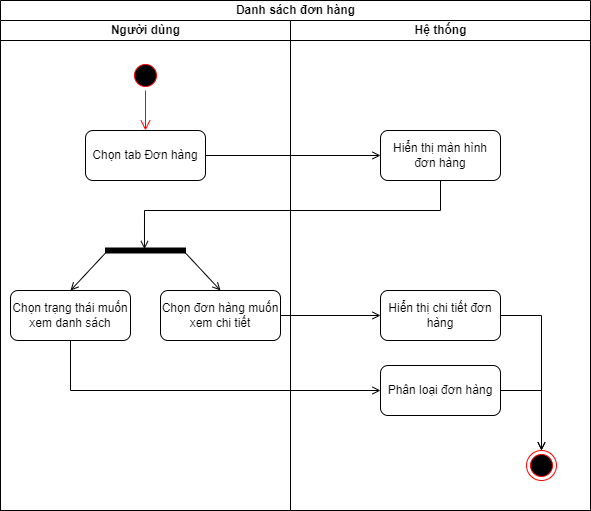

The diagram above was exported from draw.io. Its source (the exported page's mxGraphModel, read from the mxfile embedded in the PNG):
<mxGraphModel dx="1050" dy="581" grid="1" gridSize="10" guides="1" tooltips="1" connect="1" arrows="1" fold="1" page="1" pageScale="1" pageWidth="827" pageHeight="1169" math="0" shadow="0">
  <root>
    <mxCell id="0" />
    <mxCell id="1" parent="0" />
    <mxCell id="a6GpA3EKrNRtPvDCdjvx-1" value="Danh sách đơn hàng" style="swimlane;childLayout=stackLayout;resizeParent=1;resizeParentMax=0;startSize=20;html=1;" parent="1" vertex="1">
      <mxGeometry x="234" y="70" width="590" height="510" as="geometry" />
    </mxCell>
    <mxCell id="a6GpA3EKrNRtPvDCdjvx-2" value="Người dùng" style="swimlane;startSize=20;html=1;" parent="a6GpA3EKrNRtPvDCdjvx-1" vertex="1">
      <mxGeometry y="20" width="290" height="490" as="geometry" />
    </mxCell>
    <mxCell id="a6GpA3EKrNRtPvDCdjvx-5" value="" style="ellipse;html=1;shape=startState;fillColor=#000000;strokeColor=#ff0000;" parent="a6GpA3EKrNRtPvDCdjvx-2" vertex="1">
      <mxGeometry x="130" y="40" width="30" height="30" as="geometry" />
    </mxCell>
    <mxCell id="a6GpA3EKrNRtPvDCdjvx-6" value="" style="edgeStyle=orthogonalEdgeStyle;html=1;verticalAlign=bottom;endArrow=open;endSize=8;strokeColor=#ff0000;rounded=0;entryX=0.5;entryY=0;entryDx=0;entryDy=0;" parent="a6GpA3EKrNRtPvDCdjvx-2" source="a6GpA3EKrNRtPvDCdjvx-5" target="a6GpA3EKrNRtPvDCdjvx-7" edge="1">
      <mxGeometry relative="1" as="geometry">
        <mxPoint x="145" y="110" as="targetPoint" />
      </mxGeometry>
    </mxCell>
    <mxCell id="a6GpA3EKrNRtPvDCdjvx-7" value="Chọn tab Đơn hàng" style="rounded=1;whiteSpace=wrap;html=1;" parent="a6GpA3EKrNRtPvDCdjvx-2" vertex="1">
      <mxGeometry x="85" y="110" width="120" height="50" as="geometry" />
    </mxCell>
    <mxCell id="a6GpA3EKrNRtPvDCdjvx-18" style="edgeStyle=none;rounded=0;orthogonalLoop=1;jettySize=auto;html=1;entryX=0.5;entryY=0;entryDx=0;entryDy=0;endArrow=open;endFill=0;" parent="a6GpA3EKrNRtPvDCdjvx-2" source="a6GpA3EKrNRtPvDCdjvx-14" target="a6GpA3EKrNRtPvDCdjvx-17" edge="1">
      <mxGeometry relative="1" as="geometry" />
    </mxCell>
    <mxCell id="a6GpA3EKrNRtPvDCdjvx-20" style="edgeStyle=none;rounded=0;orthogonalLoop=1;jettySize=auto;html=1;entryX=0.5;entryY=0;entryDx=0;entryDy=0;endArrow=open;endFill=0;" parent="a6GpA3EKrNRtPvDCdjvx-2" source="a6GpA3EKrNRtPvDCdjvx-14" target="a6GpA3EKrNRtPvDCdjvx-19" edge="1">
      <mxGeometry relative="1" as="geometry" />
    </mxCell>
    <mxCell id="a6GpA3EKrNRtPvDCdjvx-14" value="" style="html=1;points=[];perimeter=orthogonalPerimeter;fillColor=strokeColor;rotation=90;" parent="a6GpA3EKrNRtPvDCdjvx-2" vertex="1">
      <mxGeometry x="142.5" y="190" width="5" height="80" as="geometry" />
    </mxCell>
    <mxCell id="a6GpA3EKrNRtPvDCdjvx-17" value="Chọn trạng thái muốn xem danh sách" style="rounded=1;whiteSpace=wrap;html=1;" parent="a6GpA3EKrNRtPvDCdjvx-2" vertex="1">
      <mxGeometry x="10" y="270" width="120" height="50" as="geometry" />
    </mxCell>
    <mxCell id="a6GpA3EKrNRtPvDCdjvx-19" value="Chọn đơn hàng muốn xem chi tiết" style="rounded=1;whiteSpace=wrap;html=1;" parent="a6GpA3EKrNRtPvDCdjvx-2" vertex="1">
      <mxGeometry x="160" y="270" width="120" height="50" as="geometry" />
    </mxCell>
    <mxCell id="a6GpA3EKrNRtPvDCdjvx-3" value="Hệ thống" style="swimlane;startSize=20;html=1;" parent="a6GpA3EKrNRtPvDCdjvx-1" vertex="1">
      <mxGeometry x="290" y="20" width="300" height="490" as="geometry" />
    </mxCell>
    <mxCell id="a6GpA3EKrNRtPvDCdjvx-8" value="Hiển thị màn hình đơn hàng" style="rounded=1;whiteSpace=wrap;html=1;" parent="a6GpA3EKrNRtPvDCdjvx-3" vertex="1">
      <mxGeometry x="90" y="110" width="120" height="50" as="geometry" />
    </mxCell>
    <mxCell id="a6GpA3EKrNRtPvDCdjvx-26" style="edgeStyle=orthogonalEdgeStyle;rounded=0;orthogonalLoop=1;jettySize=auto;html=1;entryX=0.5;entryY=0;entryDx=0;entryDy=0;endArrow=open;endFill=0;" parent="a6GpA3EKrNRtPvDCdjvx-3" source="a6GpA3EKrNRtPvDCdjvx-21" target="a6GpA3EKrNRtPvDCdjvx-25" edge="1">
      <mxGeometry relative="1" as="geometry" />
    </mxCell>
    <mxCell id="a6GpA3EKrNRtPvDCdjvx-21" value="Hiển thị chi tiết đơn hàng" style="rounded=1;whiteSpace=wrap;html=1;" parent="a6GpA3EKrNRtPvDCdjvx-3" vertex="1">
      <mxGeometry x="90" y="270" width="120" height="50" as="geometry" />
    </mxCell>
    <mxCell id="a6GpA3EKrNRtPvDCdjvx-27" style="edgeStyle=orthogonalEdgeStyle;rounded=0;orthogonalLoop=1;jettySize=auto;html=1;entryX=0.5;entryY=0;entryDx=0;entryDy=0;endArrow=open;endFill=0;" parent="a6GpA3EKrNRtPvDCdjvx-3" source="a6GpA3EKrNRtPvDCdjvx-23" target="a6GpA3EKrNRtPvDCdjvx-25" edge="1">
      <mxGeometry relative="1" as="geometry" />
    </mxCell>
    <mxCell id="a6GpA3EKrNRtPvDCdjvx-23" value="Phân loại đơn hàng" style="rounded=1;whiteSpace=wrap;html=1;" parent="a6GpA3EKrNRtPvDCdjvx-3" vertex="1">
      <mxGeometry x="90" y="345" width="120" height="50" as="geometry" />
    </mxCell>
    <mxCell id="a6GpA3EKrNRtPvDCdjvx-25" value="" style="ellipse;html=1;shape=endState;fillColor=#000000;strokeColor=#ff0000;" parent="a6GpA3EKrNRtPvDCdjvx-3" vertex="1">
      <mxGeometry x="236" y="430" width="30" height="30" as="geometry" />
    </mxCell>
    <mxCell id="a6GpA3EKrNRtPvDCdjvx-9" style="edgeStyle=orthogonalEdgeStyle;rounded=0;orthogonalLoop=1;jettySize=auto;html=1;endArrow=open;endFill=0;" parent="a6GpA3EKrNRtPvDCdjvx-1" source="a6GpA3EKrNRtPvDCdjvx-7" target="a6GpA3EKrNRtPvDCdjvx-8" edge="1">
      <mxGeometry relative="1" as="geometry" />
    </mxCell>
    <mxCell id="a6GpA3EKrNRtPvDCdjvx-11" style="rounded=0;orthogonalLoop=1;jettySize=auto;html=1;endArrow=open;endFill=0;entryX=0.22;entryY=0.513;entryDx=0;entryDy=0;entryPerimeter=0;edgeStyle=orthogonalEdgeStyle;" parent="a6GpA3EKrNRtPvDCdjvx-1" source="a6GpA3EKrNRtPvDCdjvx-8" target="a6GpA3EKrNRtPvDCdjvx-14" edge="1">
      <mxGeometry relative="1" as="geometry">
        <mxPoint x="205" y="226.69491525423723" as="targetPoint" />
        <Array as="points">
          <mxPoint x="440" y="210" />
          <mxPoint x="144" y="210" />
        </Array>
      </mxGeometry>
    </mxCell>
    <mxCell id="a6GpA3EKrNRtPvDCdjvx-22" style="edgeStyle=none;rounded=0;orthogonalLoop=1;jettySize=auto;html=1;endArrow=open;endFill=0;" parent="a6GpA3EKrNRtPvDCdjvx-1" source="a6GpA3EKrNRtPvDCdjvx-19" target="a6GpA3EKrNRtPvDCdjvx-21" edge="1">
      <mxGeometry relative="1" as="geometry" />
    </mxCell>
    <mxCell id="a6GpA3EKrNRtPvDCdjvx-24" style="edgeStyle=orthogonalEdgeStyle;rounded=0;orthogonalLoop=1;jettySize=auto;html=1;endArrow=open;endFill=0;" parent="a6GpA3EKrNRtPvDCdjvx-1" source="a6GpA3EKrNRtPvDCdjvx-17" target="a6GpA3EKrNRtPvDCdjvx-23" edge="1">
      <mxGeometry relative="1" as="geometry">
        <Array as="points">
          <mxPoint x="70" y="390" />
        </Array>
      </mxGeometry>
    </mxCell>
  </root>
</mxGraphModel>